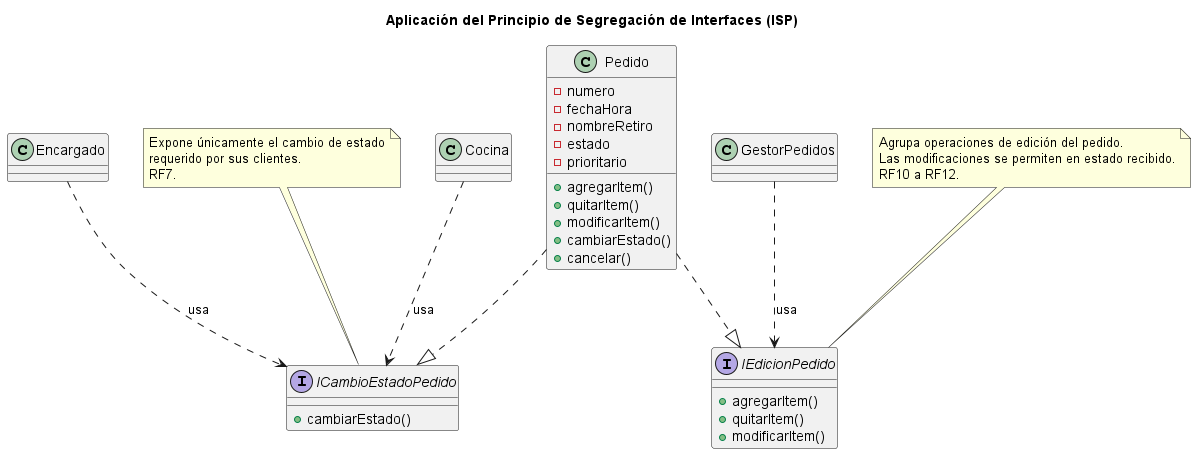

The diagram above was rendered by PlantUML. Its source (embedded in the PNG):
@startuml
title Aplicación del Principio de Segregación de Interfaces (ISP)

interface IEdicionPedido {
    + agregarItem()
    + quitarItem()
    + modificarItem()
}

interface ICambioEstadoPedido {
    + cambiarEstado()
}

class Pedido {
    - numero
    - fechaHora
    - nombreRetiro
    - estado
    - prioritario

    + agregarItem()
    + quitarItem()
    + modificarItem()
    + cambiarEstado()
    + cancelar()
}

class GestorPedidos
class Cocina
class Encargado

Pedido ..|> IEdicionPedido
Pedido ..|> ICambioEstadoPedido

GestorPedidos ..> IEdicionPedido : usa
Cocina ..> ICambioEstadoPedido : usa
Encargado ..> ICambioEstadoPedido : usa

note top of IEdicionPedido
  Agrupa operaciones de edición del pedido.
  Las modificaciones se permiten en estado recibido.
  RF10 a RF12.
end note

note top of ICambioEstadoPedido
  Expone únicamente el cambio de estado
  requerido por sus clientes.
  RF7.
end note

@enduml